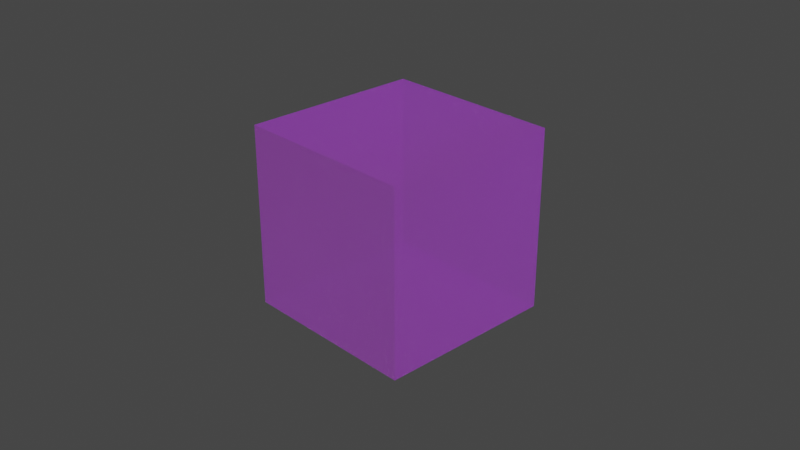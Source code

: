 # Source: 01_factors.blend  (saved by Blender 3.4.6; exported with 4.5.12 LTS)
import bpy
from mathutils import Matrix  # noqa: F401  (used for matrix-valued properties, if any)

bpy.ops.wm.read_factory_settings(use_empty=True)
scene = bpy.context.scene
scene.name = 'Scene'

# ---- collections
col_collection = bpy.data.collections.new('Collection'); scene.collection.children.link(col_collection)

# ---- images (referenced by path relative to the original .blend; pixels are not part of the script)
import os
ASSET_DIR = os.environ.get("B2B_ASSET_DIR", "")  # directory of the original .blend (textures are referenced by path, not embedded)
HERE = os.path.dirname(os.path.abspath(__file__))  # packed textures are extracted next to this script under _unpacked/

def load_image(name, relpath, width, height, colorspace="sRGB"):
    """Load a texture the original file referenced (path relative to the .blend, or extracted next to this script)."""
    p = next((c for c in (os.path.join(HERE, relpath), os.path.join(ASSET_DIR, relpath)) if relpath and os.path.exists(c)), "")
    if p:
        img = bpy.data.images.load(p, check_existing=True)
        img.name = name
    else:  # same state as the original file: an image datablock whose file is absent (Cycles renders it pink)
        img = bpy.data.images.new(name, width, height)
        img.source = "FILE"
        img.filepath = "//" + (relpath or name)
    img.colorspace_settings.name = colorspace
    return img
img_untitled_001 = load_image('Untitled.001', '', 1024, 1024, 'sRGB')
img_untitled_004 = load_image('Untitled.004', '', 1024, 1024, 'sRGB')
img_untitled_005 = load_image('Untitled.005', '', 1024, 1024, 'sRGB')
img_untitled = load_image('Untitled', '', 1024, 1024, 'sRGB')
img_untitled_002 = load_image('Untitled.002', '', 1024, 1024, 'sRGB')
img_untitled_008 = load_image('Untitled.008', '', 1024, 1024, 'sRGB')
img_untitled_006 = load_image('Untitled.006', '', 1024, 1024, 'sRGB')
img_untitled_007 = load_image('Untitled.007', '', 1024, 1024, 'sRGB')
img_untitled_003 = load_image('Untitled.003', '', 1024, 1024, 'sRGB')

# ---- materials (node trees are filled in below, after node groups)
mat_material = bpy.data.materials.new('Material')
mat_material.surface_render_method = 'BLENDED'
mat_material.blend_method = 'BLEND'
mat_material.alpha_threshold = 0.0
mat_material.roughness = 0.5
mat_material.line_color = (0.0, 0.0, 0.0, 1.0)

# ---- node groups
ng_gltf_material_output = bpy.data.node_groups.new('glTF Material Output', 'ShaderNodeTree')
_s = ng_gltf_material_output.interface.new_socket(name='Occlusion', in_out='INPUT', socket_type='NodeSocketFloat')
_s = ng_gltf_material_output.interface.new_socket(name='Thickness', in_out='INPUT', socket_type='NodeSocketFloat')
_s = ng_gltf_material_output.interface.new_socket(name='Specular', in_out='INPUT', socket_type='NodeSocketFloat')
_s.default_value = 1.0
_s = ng_gltf_material_output.interface.new_socket(name='Specular Color', in_out='INPUT', socket_type='NodeSocketColor')
_s.default_value = (1.0, 1.0, 1.0, 1.0)
_N = ng_gltf_material_output.nodes; _L = ng_gltf_material_output.links
n0 = _N.new('NodeGroupOutput'); n0.name = 'Group Output'; n0.location = (0, 0)
n1 = _N.new('NodeGroupInput'); n1.name = 'Group Input'; n1.location = (-200, 0)
n0.is_active_output = True

# ---- material node trees
mat_material.use_nodes = True; mat_material.node_tree.nodes.clear()
_N = mat_material.node_tree.nodes; _L = mat_material.node_tree.links
n0 = _N.new('NodeFrame'); n0.name = 'Frame.001'; n0.location = (-966, -928)
n0.width = 955
n1 = _N.new('NodeFrame'); n1.name = 'Frame.003'; n1.location = (-843, -225)
n1.width = 786
n2 = _N.new('NodeFrame'); n2.name = 'Frame.006'; n2.location = (-637, 1497)
n2.width = 787
n3 = _N.new('NodeFrame'); n3.name = 'Frame.005'; n3.location = (-859, 719)
n3.width = 658
n4 = _N.new('NodeFrame'); n4.name = 'Frame.004'; n4.location = (-943, 210)
n4.width = 751
n5 = _N.new('NodeFrame'); n5.name = 'Frame.007'; n5.location = (-590, -1650)
n5.width = 740
n6 = _N.new('NodeFrame'); n6.name = 'Frame'; n6.location = (-510, -2015)
n6.width = 576
n7 = _N.new('NodeFrame'); n7.name = 'Frame.002'; n7.location = (-791, -550)
n7.width = 586
n8 = _N.new('ShaderNodeBsdfPrincipled'); n8.name = 'Principled BSDF'; n8.location = (249, 300)
n8.distribution = 'GGX'
n8.subsurface_method = 'RANDOM_WALK_SKIN'
n8.inputs[3].default_value = 1.45
n8.inputs[21].default_value = 1.2
n8.inputs[28].default_value = 1.0
n9 = _N.new('ShaderNodeGroup'); n9.name = 'Group'; n9.location = (448, -1254)
n9.node_tree = ng_gltf_material_output
n10 = _N.new('ShaderNodeMath'); n10.name = 'Math.005'; n10.location = (775, -223)
n10.operation = 'MULTIPLY'
n10.inputs[1].default_value = 0.2
n11 = _N.new('ShaderNodeTexImage'); n11.name = 'Image Texture.001'; n11.location = (30, -238)
n11.image = img_untitled_001
n12 = _N.new('ShaderNodeTexImage'); n12.name = 'Image Texture.008'; n12.location = (30, -70)
n13 = _N.new('ShaderNodeMath'); n13.name = 'Math.008'; n13.location = (616, -30)
n13.operation = 'MULTIPLY'
n13.inputs[1].default_value = 0.36
n14 = _N.new('ShaderNodeSeparateColor'); n14.name = 'Separate Color.002'; n14.location = (374, -55)
n15 = _N.new('ShaderNodeBsdfSheen'); n15.name = 'Velvet BSDF'; n15.location = (617, -594)
n15.distribution = 'ASHIKHMIN'
n16 = _N.new('ShaderNodeMix'); n16.name = 'Mix.008'; n16.location = (377, -61)
n16.data_type = 'RGBA'
n16.blend_type = 'MULTIPLY'
n16.inputs[0].default_value = 1.0
n16.inputs[7].default_value = (0.1, 0.2, 0.3, 1.0)
n17 = _N.new('ShaderNodeTexImage'); n17.name = 'Image Texture.004'; n17.location = (41, -30)
n17.image = img_untitled_004
n18 = _N.new('ShaderNodeTexImage'); n18.name = 'Image Texture.005'; n18.location = (30, -362)
n18.image = img_untitled_005
n19 = _N.new('ShaderNodeMath'); n19.name = 'Math'; n19.location = (392, -500)
n19.operation = 'MULTIPLY'
n20 = _N.new('ShaderNodeMath'); n20.name = 'Math.001'; n20.location = (477, -296)
n20.operation = 'MULTIPLY'
n20.inputs[1].default_value = 0.123
n21 = _N.new('ShaderNodeMix'); n21.name = 'Mix'; n21.location = (488, -30)
n21.data_type = 'RGBA'
n21.blend_type = 'MULTIPLY'
n21.inputs[0].default_value = 1.0
n21.inputs[7].default_value = (0.5, 0.6, 0.7, 1.0)
n22 = _N.new('ShaderNodeTexImage'); n22.name = 'Image Texture'; n22.location = (30, -67)
n22.image = img_untitled
n23 = _N.new('ShaderNodeMath'); n23.name = 'Math.003'; n23.location = (575, -225)
n23.operation = 'MULTIPLY'
n23.inputs[1].default_value = 0.345
n24 = _N.new('ShaderNodeSeparateColor'); n24.name = 'Separate Color'; n24.location = (356, -44)
n25 = _N.new('ShaderNodeMath'); n25.name = 'Math.002'; n25.location = (581, -30)
n25.operation = 'MULTIPLY'
n25.inputs[1].default_value = 0.234
n26 = _N.new('ShaderNodeTexImage'); n26.name = 'Image Texture.002'; n26.location = (30, -74)
n26.image = img_untitled_002
n27 = _N.new('ShaderNodeOutputMaterial'); n27.name = 'Material Output'; n27.location = (1057, 328)
n28 = _N.new('ShaderNodeAddShader'); n28.name = 'Add Shader'; n28.location = (617, 358)
n29 = _N.new('ShaderNodeAddShader'); n29.name = 'Add Shader.001'; n29.location = (837, 327)
n30 = _N.new('ShaderNodeVolumeAbsorption'); n30.name = 'Volume Absorption'; n30.location = (616, 212)
n31 = _N.new('ShaderNodeMath'); n31.name = 'Math.009'; n31.location = (570, -30)
n31.operation = 'MULTIPLY'
n31.inputs[1].default_value = 0.9
n32 = _N.new('ShaderNodeTexImage'); n32.name = 'Image Texture.009'; n32.location = (30, -66)
n32.image = img_untitled_008
n33 = _N.new('ShaderNodeSeparateColor'); n33.name = 'Separate Color.003'; n33.location = (365, -70)
n34 = _N.new('ShaderNodeTexImage'); n34.name = 'Image Texture.006'; n34.location = (30, -57)
n34.image = img_untitled_006
n35 = _N.new('ShaderNodeMath'); n35.name = 'Math.007'; n35.location = (402, -30)
n35.operation = 'MULTIPLY'
n35.inputs[1].default_value = 0.25
n36 = _N.new('ShaderNodeMix'); n36.name = 'Mix.006'; n36.location = (406, -249)
n36.data_type = 'RGBA'
n36.blend_type = 'MULTIPLY'
n36.inputs[0].default_value = 1.0
n36.inputs[7].default_value = (0.7, 0.6, 0.5, 1.0)
n37 = _N.new('ShaderNodeTexImage'); n37.name = 'Image Texture.007'; n37.location = (43, -376)
n37.image = img_untitled_007
n38 = _N.new('ShaderNodeMath'); n38.name = 'Math.006'; n38.location = (785, -30)
n38.operation = 'MULTIPLY'
n38.inputs[1].default_value = 0.3
n39 = _N.new('ShaderNodeSeparateColor'); n39.name = 'Separate Color.001'; n39.location = (452, -387)
n40 = _N.new('ShaderNodeTexImage'); n40.name = 'Image Texture.003'; n40.location = (30, -61)
n40.image = img_untitled_003
n41 = _N.new('ShaderNodeMix'); n41.name = 'Mix.005'; n41.location = (416, -30)
n41.data_type = 'RGBA'
n41.blend_type = 'MULTIPLY'
n41.inputs[0].default_value = 1.0
n41.inputs[7].default_value = (0.4, 0.5, 0.6, 1.0)
n10.parent = n0
n11.parent = n0
n12.parent = n1
n13.parent = n1
n14.parent = n1
n15.parent = n2
n16.parent = n2
n17.parent = n2
n18.parent = n2
n19.parent = n2
n20.parent = n3
n21.parent = n3
n22.parent = n3
n23.parent = n4
n24.parent = n4
n25.parent = n4
n26.parent = n4
n31.parent = n5
n32.parent = n5
n33.parent = n5
n34.parent = n6
n35.parent = n6
n36.parent = n6
n37.parent = n6
n38.parent = n0
n39.parent = n0
n40.parent = n7
n41.parent = n7
_L.new(n29.outputs[0], n27.inputs[0])
_L.new(n22.outputs[0], n21.inputs[6])
_L.new(n21.outputs[2], n8.inputs[0])
_L.new(n39.outputs[0], n9.inputs[0])
_L.new(n20.outputs[0], n8.inputs[4])
_L.new(n25.outputs[0], n8.inputs[19])
_L.new(n26.outputs[0], n24.inputs[0])
_L.new(n23.outputs[0], n8.inputs[20])
_L.new(n41.outputs[2], n8.inputs[27])
_L.new(n40.outputs[0], n41.inputs[6])
_L.new(n11.outputs[0], n39.inputs[0])
_L.new(n38.outputs[0], n8.inputs[2])
_L.new(n10.outputs[0], n8.inputs[1])
_L.new(n8.outputs[0], n28.inputs[1])
_L.new(n15.outputs[0], n28.inputs[0])
_L.new(n16.outputs[2], n15.inputs[0])
_L.new(n17.outputs[0], n16.inputs[6])
_L.new(n19.outputs[0], n15.inputs[1])
_L.new(n18.outputs[1], n19.inputs[0])
_L.new(n22.outputs[1], n20.inputs[0])
_L.new(n24.outputs[0], n25.inputs[0])
_L.new(n24.outputs[1], n23.inputs[0])
_L.new(n39.outputs[2], n10.inputs[0])
_L.new(n39.outputs[1], n38.inputs[0])
_L.new(n35.outputs[0], n9.inputs[2])
_L.new(n34.outputs[1], n35.inputs[0])
_L.new(n36.outputs[2], n9.inputs[3])
_L.new(n37.outputs[0], n36.inputs[6])
_L.new(n12.outputs[0], n14.inputs[0])
_L.new(n14.outputs[0], n13.inputs[0])
_L.new(n13.outputs[0], n8.inputs[18])
_L.new(n28.outputs[0], n29.inputs[0])
_L.new(n30.outputs[0], n29.inputs[1])
_L.new(n31.outputs[0], n9.inputs[1])
_L.new(n32.outputs[0], n33.inputs[0])
_L.new(n33.outputs[1], n31.inputs[0])
n27.is_active_output = True

# ---- world
world_world = bpy.data.worlds.new('World'); scene.world = world_world
world_world.use_nodes = True; world_world.node_tree.nodes.clear()
_N = world_world.node_tree.nodes; _L = world_world.node_tree.links
n0 = _N.new('ShaderNodeOutputWorld'); n0.name = 'World Output'; n0.location = (300, 300)
n1 = _N.new('ShaderNodeBackground'); n1.name = 'Background'; n1.location = (10, 300)
n1.inputs[0].default_value = (0.05088, 0.05088, 0.05088, 1.0)
_L.new(n1.outputs[0], n0.inputs[0])
n0.is_active_output = True
world_world.color = (0.05088, 0.05088, 0.05088)
world_world.use_sun_shadow = False
world_world.sun_shadow_jitter_overblur = 0.0

# ---- cameras
cam_camera = bpy.data.cameras.new('Camera')
cam_camera.clip_end = 100.0
cam_camera.ortho_scale = 7.314

# ---- lights
light_light = bpy.data.lights.new('Light', 'POINT')
light_light.transmission_factor = 0.0
light_light.energy = 1000.0
light_light.shadow_soft_size = 0.1
light_light.shadow_maximum_resolution = 0.006
light_light.use_absolute_resolution = True

# ---- meshes
me_cube = bpy.data.meshes.new('Cube')
me_cube.from_pydata([(1.0, 1.0, 1.0), (1.0, 1.0, -1.0), (1.0, -1.0, 1.0), (1.0, -1.0, -1.0), (-1.0, 1.0, 1.0), (-1.0, 1.0, -1.0), (-1.0, -1.0, 1.0), (-1.0, -1.0, -1.0)], [], [(0, 4, 6, 2), (3, 2, 6, 7), (7, 6, 4, 5), (5, 1, 3, 7), (1, 0, 2, 3), (5, 4, 0, 1)])
_uv = me_cube.uv_layers.new(name='UVMap')
_uv.uv.foreach_set('vector', [0.625, 0.5, 0.875, 0.5, 0.875, 0.75, 0.625, 0.75, 0.375, 0.75, 0.625, 0.75, 0.625, 1.0, 0.375, 1.0, 0.375, 0.0, 0.625, 0.0, 0.625, 0.25, 0.375, 0.25, 0.125, 0.5, 0.375, 0.5, 0.375, 0.75, 0.125, 0.75, 0.375, 0.5, 0.625, 0.5, 0.625, 0.75, 0.375, 0.75, 0.375, 0.25, 0.625, 0.25, 0.625, 0.5, 0.375, 0.5])
me_cube.materials.append(mat_material)
me_cube.use_mirror_vertex_groups = False
me_cube.update()

# ---- objects
ob_cube = bpy.data.objects.new('Cube', me_cube)
ob_light = bpy.data.objects.new('Light', light_light)
ob_camera = bpy.data.objects.new('Camera', cam_camera)

# ---- transforms, parenting, visibility, modifiers, constraints
ob_cube.location = (0.0, 0.0, 0.0)
ob_cube.lock_rotations_4d = False
ob_cube.empty_display_type = 'ARROWS'
ob_cube.lineart.crease_threshold = 0.0
ob_light.location = (4.076, 1.005, 5.904)
ob_light.rotation_euler = (0.6503, 0.05522, 1.866)
ob_light.lock_rotations_4d = False
ob_light.empty_display_type = 'ARROWS'
ob_light.color = (0.0, 0.0, 0.0, 0.0)
ob_light.lineart.crease_threshold = 0.0
ob_camera.location = (7.359, -6.926, 4.958)
ob_camera.rotation_euler = (1.109, 0.0, 0.8149)
ob_camera.lock_rotations_4d = False
ob_camera.empty_display_type = 'ARROWS'
ob_camera.color = (0.0, 0.0, 0.0, 0.0)
ob_camera.display_type = 'WIRE'
ob_camera.lineart.crease_threshold = 0.0

# ---- collection membership
col_collection.objects.link(ob_cube)
col_collection.objects.link(ob_light)
col_collection.objects.link(ob_camera)

# ---- scene / render settings (as saved in the file)
scene.camera = ob_camera
scene.frame_start = 1; scene.frame_end = 250; scene.frame_set(1)
scene.render.engine = 'CYCLES'
scene.cycles.sampling_pattern = 'TABULATED_SOBOL'
scene.cycles.use_light_tree = False
scene.view_settings.view_transform = 'Filmic'
bpy.context.view_layer.update()
